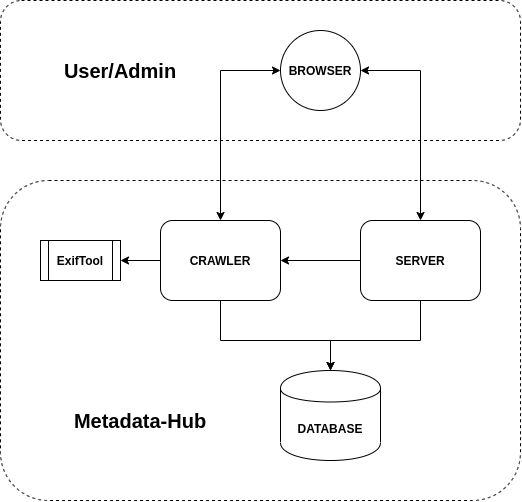

The diagram above was exported from draw.io. Its source (the exported page's mxGraphModel, read from the mxfile embedded in the PNG):
<mxGraphModel dx="1185" dy="780" grid="1" gridSize="10" guides="1" tooltips="1" connect="1" arrows="1" fold="1" page="1" pageScale="1" pageWidth="1169" pageHeight="827" math="0" shadow="0">
  <root>
    <mxCell id="0" />
    <mxCell id="1" parent="0" />
    <mxCell id="5ki4NW3o9HIk0cBn1kPf-20" value="" style="rounded=1;whiteSpace=wrap;html=1;fillColor=none;dashed=1;" vertex="1" parent="1">
      <mxGeometry x="40" y="40" width="520" height="140" as="geometry" />
    </mxCell>
    <mxCell id="5ki4NW3o9HIk0cBn1kPf-7" style="edgeStyle=orthogonalEdgeStyle;rounded=0;orthogonalLoop=1;jettySize=auto;html=1;exitX=0;exitY=0.5;exitDx=0;exitDy=0;entryX=1;entryY=0.5;entryDx=0;entryDy=0;" edge="1" parent="1" source="5ki4NW3o9HIk0cBn1kPf-1" target="5ki4NW3o9HIk0cBn1kPf-4">
      <mxGeometry relative="1" as="geometry" />
    </mxCell>
    <mxCell id="5ki4NW3o9HIk0cBn1kPf-8" style="edgeStyle=orthogonalEdgeStyle;rounded=0;orthogonalLoop=1;jettySize=auto;html=1;exitX=0.5;exitY=1;exitDx=0;exitDy=0;entryX=0.5;entryY=0;entryDx=0;entryDy=0;" edge="1" parent="1" source="5ki4NW3o9HIk0cBn1kPf-1" target="5ki4NW3o9HIk0cBn1kPf-5">
      <mxGeometry relative="1" as="geometry">
        <Array as="points">
          <mxPoint x="260" y="380" />
          <mxPoint x="370" y="380" />
        </Array>
      </mxGeometry>
    </mxCell>
    <mxCell id="5ki4NW3o9HIk0cBn1kPf-1" value="&lt;b&gt;CRAWLER&lt;/b&gt;" style="rounded=1;whiteSpace=wrap;html=1;" vertex="1" parent="1">
      <mxGeometry x="200" y="260" width="120" height="80" as="geometry" />
    </mxCell>
    <mxCell id="5ki4NW3o9HIk0cBn1kPf-9" style="edgeStyle=orthogonalEdgeStyle;rounded=0;orthogonalLoop=1;jettySize=auto;html=1;exitX=0.5;exitY=1;exitDx=0;exitDy=0;entryX=0.5;entryY=0;entryDx=0;entryDy=0;" edge="1" parent="1" source="5ki4NW3o9HIk0cBn1kPf-2" target="5ki4NW3o9HIk0cBn1kPf-5">
      <mxGeometry relative="1" as="geometry">
        <Array as="points">
          <mxPoint x="460" y="380" />
          <mxPoint x="370" y="380" />
        </Array>
      </mxGeometry>
    </mxCell>
    <mxCell id="5ki4NW3o9HIk0cBn1kPf-10" style="edgeStyle=orthogonalEdgeStyle;rounded=0;orthogonalLoop=1;jettySize=auto;html=1;exitX=0;exitY=0.5;exitDx=0;exitDy=0;entryX=1;entryY=0.5;entryDx=0;entryDy=0;" edge="1" parent="1" source="5ki4NW3o9HIk0cBn1kPf-2" target="5ki4NW3o9HIk0cBn1kPf-1">
      <mxGeometry relative="1" as="geometry" />
    </mxCell>
    <mxCell id="5ki4NW3o9HIk0cBn1kPf-2" value="&lt;b&gt;SERVER&lt;/b&gt;" style="rounded=1;whiteSpace=wrap;html=1;" vertex="1" parent="1">
      <mxGeometry x="400" y="260" width="120" height="80" as="geometry" />
    </mxCell>
    <mxCell id="5ki4NW3o9HIk0cBn1kPf-4" value="&lt;b&gt;ExifTool&lt;/b&gt;" style="shape=process;whiteSpace=wrap;html=1;backgroundOutline=1;" vertex="1" parent="1">
      <mxGeometry x="80" y="280" width="80" height="40" as="geometry" />
    </mxCell>
    <mxCell id="5ki4NW3o9HIk0cBn1kPf-5" value="&lt;b&gt;DATABASE&lt;/b&gt;" style="shape=cylinder;whiteSpace=wrap;html=1;boundedLbl=1;backgroundOutline=1;" vertex="1" parent="1">
      <mxGeometry x="320" y="410" width="100" height="90" as="geometry" />
    </mxCell>
    <mxCell id="5ki4NW3o9HIk0cBn1kPf-17" style="edgeStyle=orthogonalEdgeStyle;rounded=0;orthogonalLoop=1;jettySize=auto;html=1;exitX=0;exitY=0.5;exitDx=0;exitDy=0;entryX=0.5;entryY=0;entryDx=0;entryDy=0;startArrow=classic;startFill=1;" edge="1" parent="1" source="5ki4NW3o9HIk0cBn1kPf-6" target="5ki4NW3o9HIk0cBn1kPf-1">
      <mxGeometry relative="1" as="geometry" />
    </mxCell>
    <mxCell id="5ki4NW3o9HIk0cBn1kPf-18" style="edgeStyle=orthogonalEdgeStyle;rounded=0;orthogonalLoop=1;jettySize=auto;html=1;exitX=1;exitY=0.5;exitDx=0;exitDy=0;entryX=0.5;entryY=0;entryDx=0;entryDy=0;startArrow=classic;startFill=1;" edge="1" parent="1" source="5ki4NW3o9HIk0cBn1kPf-6" target="5ki4NW3o9HIk0cBn1kPf-2">
      <mxGeometry relative="1" as="geometry" />
    </mxCell>
    <mxCell id="5ki4NW3o9HIk0cBn1kPf-6" value="&lt;b&gt;BROWSER&lt;/b&gt;" style="ellipse;whiteSpace=wrap;html=1;aspect=fixed;" vertex="1" parent="1">
      <mxGeometry x="320" y="70" width="80" height="80" as="geometry" />
    </mxCell>
    <mxCell id="5ki4NW3o9HIk0cBn1kPf-14" value="" style="rounded=1;whiteSpace=wrap;html=1;fillColor=none;dashed=1;" vertex="1" parent="1">
      <mxGeometry x="40" y="220" width="520" height="320" as="geometry" />
    </mxCell>
    <mxCell id="5ki4NW3o9HIk0cBn1kPf-19" value="&lt;font style=&quot;font-size: 20px&quot;&gt;&lt;b&gt;Metadata-Hub&lt;/b&gt;&lt;/font&gt;" style="text;html=1;strokeColor=none;fillColor=none;align=center;verticalAlign=middle;whiteSpace=wrap;rounded=0;dashed=1;" vertex="1" parent="1">
      <mxGeometry x="80" y="420" width="200" height="80" as="geometry" />
    </mxCell>
    <mxCell id="5ki4NW3o9HIk0cBn1kPf-21" value="&lt;font style=&quot;font-size: 20px&quot;&gt;&lt;b&gt;User/Admin&lt;/b&gt;&lt;/font&gt;" style="text;html=1;strokeColor=none;fillColor=none;align=center;verticalAlign=middle;whiteSpace=wrap;rounded=0;dashed=1;" vertex="1" parent="1">
      <mxGeometry x="80" y="60" width="160" height="100" as="geometry" />
    </mxCell>
  </root>
</mxGraphModel>